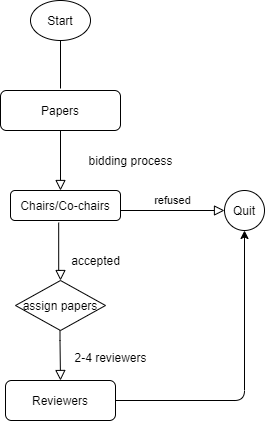

The diagram above was exported from draw.io. Its source (the exported page's mxGraphModel, read from the mxfile embedded in the PNG):
<mxGraphModel dx="987" dy="1712" grid="1" gridSize="10" guides="1" tooltips="1" connect="1" arrows="1" fold="1" page="1" pageScale="1" pageWidth="827" pageHeight="1169" math="0" shadow="0">
  <root>
    <mxCell id="WIyWlLk6GJQsqaUBKTNV-0" />
    <mxCell id="WIyWlLk6GJQsqaUBKTNV-1" parent="WIyWlLk6GJQsqaUBKTNV-0" />
    <mxCell id="WIyWlLk6GJQsqaUBKTNV-2" value="" style="rounded=0;html=1;jettySize=auto;orthogonalLoop=1;fontSize=11;endArrow=block;endFill=0;endSize=8;strokeWidth=1;shadow=0;labelBackgroundColor=none;edgeStyle=orthogonalEdgeStyle;" parent="WIyWlLk6GJQsqaUBKTNV-1" source="WIyWlLk6GJQsqaUBKTNV-3" edge="1">
      <mxGeometry relative="1" as="geometry">
        <mxPoint x="220" y="180" as="targetPoint" />
      </mxGeometry>
    </mxCell>
    <mxCell id="WIyWlLk6GJQsqaUBKTNV-3" value="Papers" style="rounded=1;whiteSpace=wrap;html=1;fontSize=12;glass=0;strokeWidth=1;shadow=0;" parent="WIyWlLk6GJQsqaUBKTNV-1" vertex="1">
      <mxGeometry x="160" y="80" width="120" height="40" as="geometry" />
    </mxCell>
    <mxCell id="WIyWlLk6GJQsqaUBKTNV-4" value="" style="rounded=0;html=1;jettySize=auto;orthogonalLoop=1;fontSize=11;endArrow=block;endFill=0;endSize=8;strokeWidth=1;shadow=0;labelBackgroundColor=none;edgeStyle=orthogonalEdgeStyle;exitX=0.438;exitY=1.07;exitDx=0;exitDy=0;exitPerimeter=0;" parent="WIyWlLk6GJQsqaUBKTNV-1" source="U2OXQayNkvD5jNMeEsVx-1" edge="1">
      <mxGeometry x="0.665" y="180" relative="1" as="geometry">
        <mxPoint y="-10" as="offset" />
        <mxPoint x="220" y="260" as="sourcePoint" />
        <mxPoint x="220" y="270" as="targetPoint" />
        <Array as="points">
          <mxPoint x="218" y="260" />
          <mxPoint x="220" y="260" />
        </Array>
      </mxGeometry>
    </mxCell>
    <mxCell id="WIyWlLk6GJQsqaUBKTNV-8" value="" style="rounded=0;html=1;jettySize=auto;orthogonalLoop=1;fontSize=11;endArrow=block;endFill=0;endSize=8;strokeWidth=1;shadow=0;labelBackgroundColor=none;edgeStyle=orthogonalEdgeStyle;" parent="WIyWlLk6GJQsqaUBKTNV-1" edge="1">
      <mxGeometry x="0.3333" y="20" relative="1" as="geometry">
        <mxPoint as="offset" />
        <mxPoint x="219.5" y="320" as="sourcePoint" />
        <mxPoint x="220" y="370" as="targetPoint" />
        <Array as="points">
          <mxPoint x="220" y="330" />
          <mxPoint x="220" y="330" />
        </Array>
      </mxGeometry>
    </mxCell>
    <mxCell id="WIyWlLk6GJQsqaUBKTNV-9" value="refused" style="edgeStyle=orthogonalEdgeStyle;rounded=0;html=1;jettySize=auto;orthogonalLoop=1;fontSize=11;endArrow=block;endFill=0;endSize=8;strokeWidth=1;shadow=0;labelBackgroundColor=none;" parent="WIyWlLk6GJQsqaUBKTNV-1" target="U2OXQayNkvD5jNMeEsVx-4" edge="1">
      <mxGeometry y="10" relative="1" as="geometry">
        <mxPoint as="offset" />
        <mxPoint x="280" y="200" as="sourcePoint" />
        <mxPoint x="420" y="200" as="targetPoint" />
        <Array as="points">
          <mxPoint x="410" y="200" />
        </Array>
      </mxGeometry>
    </mxCell>
    <mxCell id="U2OXQayNkvD5jNMeEsVx-0" value="bidding process&lt;br&gt;" style="text;html=1;align=center;verticalAlign=middle;resizable=0;points=[];autosize=1;" parent="WIyWlLk6GJQsqaUBKTNV-1" vertex="1">
      <mxGeometry x="240" y="140" width="100" height="20" as="geometry" />
    </mxCell>
    <mxCell id="U2OXQayNkvD5jNMeEsVx-1" value="Chairs/Co-chairs" style="rounded=1;whiteSpace=wrap;html=1;" parent="WIyWlLk6GJQsqaUBKTNV-1" vertex="1">
      <mxGeometry x="170" y="180" width="110" height="30" as="geometry" />
    </mxCell>
    <mxCell id="U2OXQayNkvD5jNMeEsVx-2" value="Reviewers" style="rounded=1;whiteSpace=wrap;html=1;" parent="WIyWlLk6GJQsqaUBKTNV-1" vertex="1">
      <mxGeometry x="165" y="370" width="110" height="40" as="geometry" />
    </mxCell>
    <mxCell id="U2OXQayNkvD5jNMeEsVx-3" value="assign papers" style="rhombus;whiteSpace=wrap;html=1;" parent="WIyWlLk6GJQsqaUBKTNV-1" vertex="1">
      <mxGeometry x="175" y="270" width="90" height="50" as="geometry" />
    </mxCell>
    <mxCell id="U2OXQayNkvD5jNMeEsVx-4" value="Quit" style="ellipse;whiteSpace=wrap;html=1;aspect=fixed;" parent="WIyWlLk6GJQsqaUBKTNV-1" vertex="1">
      <mxGeometry x="384" y="180" width="40" height="40" as="geometry" />
    </mxCell>
    <mxCell id="U2OXQayNkvD5jNMeEsVx-5" value="accepted" style="text;html=1;align=center;verticalAlign=middle;resizable=0;points=[];autosize=1;" parent="WIyWlLk6GJQsqaUBKTNV-1" vertex="1">
      <mxGeometry x="225" y="240" width="60" height="20" as="geometry" />
    </mxCell>
    <mxCell id="U2OXQayNkvD5jNMeEsVx-7" value="2-4 reviewers" style="text;html=1;align=center;verticalAlign=middle;resizable=0;points=[];autosize=1;" parent="WIyWlLk6GJQsqaUBKTNV-1" vertex="1">
      <mxGeometry x="225" y="337" width="90" height="20" as="geometry" />
    </mxCell>
    <mxCell id="U2OXQayNkvD5jNMeEsVx-8" value="" style="endArrow=classic;html=1;exitX=1;exitY=0.5;exitDx=0;exitDy=0;entryX=0.5;entryY=1;entryDx=0;entryDy=0;" parent="WIyWlLk6GJQsqaUBKTNV-1" source="U2OXQayNkvD5jNMeEsVx-2" target="U2OXQayNkvD5jNMeEsVx-4" edge="1">
      <mxGeometry width="50" height="50" relative="1" as="geometry">
        <mxPoint x="390" y="280" as="sourcePoint" />
        <mxPoint x="440" y="230" as="targetPoint" />
        <Array as="points">
          <mxPoint x="404" y="390" />
        </Array>
      </mxGeometry>
    </mxCell>
    <mxCell id="1t_AUsy6cIIy_fS-AHoX-0" value="Start" style="ellipse;whiteSpace=wrap;html=1;" vertex="1" parent="WIyWlLk6GJQsqaUBKTNV-1">
      <mxGeometry x="190" y="-10" width="60" height="40" as="geometry" />
    </mxCell>
    <mxCell id="1t_AUsy6cIIy_fS-AHoX-1" value="" style="endArrow=none;html=1;entryX=0.5;entryY=1;entryDx=0;entryDy=0;" edge="1" parent="WIyWlLk6GJQsqaUBKTNV-1" target="1t_AUsy6cIIy_fS-AHoX-0">
      <mxGeometry width="50" height="50" relative="1" as="geometry">
        <mxPoint x="220" y="78" as="sourcePoint" />
        <mxPoint x="440" y="40" as="targetPoint" />
      </mxGeometry>
    </mxCell>
  </root>
</mxGraphModel>